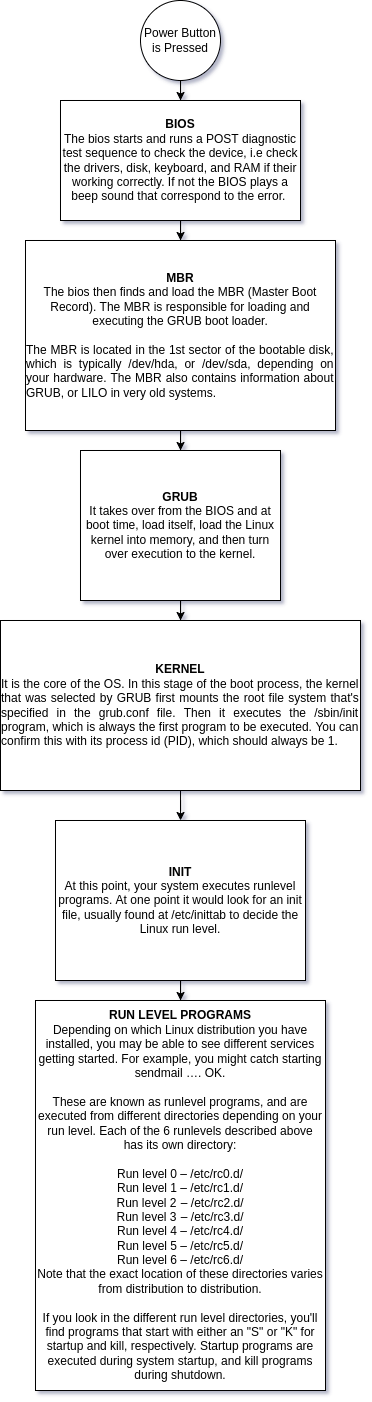

The diagram above was exported from draw.io. Its source (the exported page's mxGraphModel, read from the mxfile embedded in the PNG):
<mxGraphModel dx="693" dy="397" grid="1" gridSize="10" guides="1" tooltips="1" connect="1" arrows="1" fold="1" page="1" pageScale="1" pageWidth="850" pageHeight="1100" math="0" shadow="0">
  <root>
    <mxCell id="0" />
    <mxCell id="1" parent="0" />
    <mxCell id="waWq5GAUgW28KOwNy1GK-4" value="" style="edgeStyle=orthogonalEdgeStyle;rounded=0;orthogonalLoop=1;jettySize=auto;html=1;fontSize=12;" edge="1" parent="1" source="waWq5GAUgW28KOwNy1GK-2" target="waWq5GAUgW28KOwNy1GK-3">
      <mxGeometry relative="1" as="geometry" />
    </mxCell>
    <mxCell id="waWq5GAUgW28KOwNy1GK-2" value="&lt;font style=&quot;font-size: 12px&quot;&gt;Power Button is Pressed&lt;/font&gt;" style="ellipse;whiteSpace=wrap;html=1;aspect=fixed;fontSize=6;" vertex="1" parent="1">
      <mxGeometry x="270" width="80" height="80" as="geometry" />
    </mxCell>
    <mxCell id="waWq5GAUgW28KOwNy1GK-14" value="" style="edgeStyle=orthogonalEdgeStyle;rounded=0;orthogonalLoop=1;jettySize=auto;html=1;fontSize=12;" edge="1" parent="1" source="waWq5GAUgW28KOwNy1GK-3" target="waWq5GAUgW28KOwNy1GK-5">
      <mxGeometry relative="1" as="geometry" />
    </mxCell>
    <mxCell id="waWq5GAUgW28KOwNy1GK-3" value="&lt;b&gt;BIOS&lt;/b&gt;&lt;br&gt;The bios starts and runs a POST diagnostic test sequence to check the device, i.e check the drivers, disk, keyboard, and RAM if their working correctly. If not the BIOS plays a beep sound that correspond to the error.&amp;nbsp;" style="rounded=0;whiteSpace=wrap;html=1;fontSize=12;" vertex="1" parent="1">
      <mxGeometry x="190" y="100" width="240" height="120" as="geometry" />
    </mxCell>
    <mxCell id="waWq5GAUgW28KOwNy1GK-8" value="" style="edgeStyle=orthogonalEdgeStyle;rounded=0;orthogonalLoop=1;jettySize=auto;html=1;fontSize=12;" edge="1" parent="1" target="waWq5GAUgW28KOwNy1GK-7">
      <mxGeometry relative="1" as="geometry">
        <mxPoint x="310.03999999999996" y="430" as="sourcePoint" />
      </mxGeometry>
    </mxCell>
    <mxCell id="waWq5GAUgW28KOwNy1GK-5" value="&lt;b&gt;MBR&lt;/b&gt;&lt;br&gt;The bios then finds and load the MBR (Master Boot Record). The MBR is responsible for loading and executing the GRUB boot loader.&lt;br&gt;&lt;br&gt;&lt;div style=&quot;text-align: justify&quot;&gt;&lt;span&gt;The MBR is located in the 1st sector of the bootable disk, which is typically /dev/hda, or /dev/sda, depending on your hardware. The MBR also contains information about GRUB, or LILO in very old systems.&lt;/span&gt;&lt;/div&gt;" style="rounded=0;whiteSpace=wrap;html=1;fontSize=12;" vertex="1" parent="1">
      <mxGeometry x="155" y="240" width="310" height="190" as="geometry" />
    </mxCell>
    <mxCell id="waWq5GAUgW28KOwNy1GK-11" value="" style="edgeStyle=orthogonalEdgeStyle;rounded=0;orthogonalLoop=1;jettySize=auto;html=1;fontSize=12;" edge="1" parent="1" source="waWq5GAUgW28KOwNy1GK-7" target="waWq5GAUgW28KOwNy1GK-10">
      <mxGeometry relative="1" as="geometry" />
    </mxCell>
    <mxCell id="waWq5GAUgW28KOwNy1GK-7" value="&lt;b&gt;GRUB&lt;/b&gt;&lt;br&gt;It takes over from the BIOS and&amp;nbsp;at boot time, load itself, load the Linux kernel into memory, and then turn over execution to the kernel." style="rounded=0;whiteSpace=wrap;html=1;fontSize=12;" vertex="1" parent="1">
      <mxGeometry x="210" y="450" width="200" height="150" as="geometry" />
    </mxCell>
    <mxCell id="waWq5GAUgW28KOwNy1GK-15" value="" style="edgeStyle=orthogonalEdgeStyle;rounded=0;orthogonalLoop=1;jettySize=auto;html=1;fontSize=12;" edge="1" parent="1" source="waWq5GAUgW28KOwNy1GK-10" target="waWq5GAUgW28KOwNy1GK-13">
      <mxGeometry relative="1" as="geometry" />
    </mxCell>
    <mxCell id="waWq5GAUgW28KOwNy1GK-10" value="&lt;div&gt;&lt;b&gt;KERNEL&lt;/b&gt;&lt;/div&gt;&lt;div style=&quot;text-align: justify&quot;&gt;&lt;span&gt;It is the core of the OS.&amp;nbsp;In this stage of the boot process, the kernel that was selected by GRUB first mounts the root file system that's specified in the grub.conf file. Then it executes the /sbin/init program, which is always the first program to be executed. You can confirm this with its process id (PID), which should always be 1.&lt;/span&gt;&lt;/div&gt;" style="rounded=0;whiteSpace=wrap;html=1;fontSize=12;align=center;" vertex="1" parent="1">
      <mxGeometry x="130" y="620" width="360" height="170" as="geometry" />
    </mxCell>
    <mxCell id="waWq5GAUgW28KOwNy1GK-17" value="" style="edgeStyle=orthogonalEdgeStyle;rounded=0;orthogonalLoop=1;jettySize=auto;html=1;fontSize=12;" edge="1" parent="1" source="waWq5GAUgW28KOwNy1GK-13" target="waWq5GAUgW28KOwNy1GK-16">
      <mxGeometry relative="1" as="geometry" />
    </mxCell>
    <mxCell id="waWq5GAUgW28KOwNy1GK-13" value="&lt;b&gt;INIT&lt;/b&gt;&lt;br&gt;At this point, your system executes runlevel programs. At one point it would look for an init file, usually found at /etc/inittab to decide the Linux run level." style="rounded=0;whiteSpace=wrap;html=1;fontSize=12;" vertex="1" parent="1">
      <mxGeometry x="185" y="820" width="250" height="160" as="geometry" />
    </mxCell>
    <mxCell id="waWq5GAUgW28KOwNy1GK-16" value="&lt;b&gt;RUN LEVEL PROGRAMS&lt;br&gt;&lt;/b&gt;&lt;div&gt;Depending on which Linux distribution you have installed, you may be able to see different services getting started. For example, you might catch starting sendmail …. OK.&lt;/div&gt;&lt;div&gt;&lt;br&gt;&lt;/div&gt;&lt;div&gt;These are known as runlevel programs, and are executed from different directories depending on your run level. Each of the 6 runlevels described above has its own directory:&lt;/div&gt;&lt;div&gt;&lt;br&gt;&lt;/div&gt;&lt;div&gt;Run level 0 – /etc/rc0.d/&lt;/div&gt;&lt;div&gt;Run level 1 – /etc/rc1.d/&lt;/div&gt;&lt;div&gt;Run level 2  – /etc/rc2.d/&lt;/div&gt;&lt;div&gt;Run level 3  – /etc/rc3.d/&lt;/div&gt;&lt;div&gt;Run level 4 – /etc/rc4.d/&lt;/div&gt;&lt;div&gt;Run level 5 – /etc/rc5.d/&lt;/div&gt;&lt;div&gt;Run level 6 – /etc/rc6.d/&lt;/div&gt;&lt;div&gt;Note that the exact location of these directories varies from distribution to distribution.&lt;/div&gt;&lt;div&gt;&lt;br&gt;&lt;/div&gt;&lt;div&gt;If you look in the different run level directories, you'll find programs that start with either an &quot;S&quot; or &quot;K&quot; for startup and kill, respectively. Startup programs are executed during system startup, and kill programs during shutdown.&lt;br&gt;&lt;/div&gt;" style="rounded=0;whiteSpace=wrap;html=1;fontSize=12;" vertex="1" parent="1">
      <mxGeometry x="165" y="1000" width="290" height="390" as="geometry" />
    </mxCell>
  </root>
</mxGraphModel>